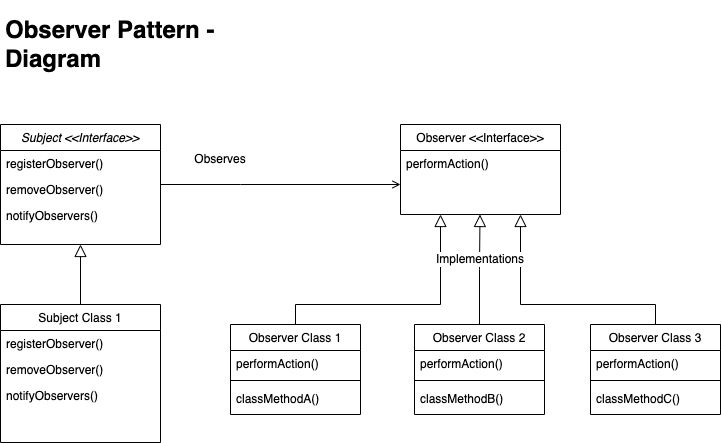

The diagram above was exported from draw.io. Its source (the exported page's mxGraphModel, read from the mxfile embedded in the PNG):
<mxGraphModel dx="933" dy="556" grid="1" gridSize="10" guides="1" tooltips="1" connect="1" arrows="1" fold="1" page="1" pageScale="1" pageWidth="1227" pageHeight="10069" math="0" shadow="0">
  <root>
    <mxCell id="WIyWlLk6GJQsqaUBKTNV-0" />
    <mxCell id="WIyWlLk6GJQsqaUBKTNV-1" parent="WIyWlLk6GJQsqaUBKTNV-0" />
    <mxCell id="zkfFHV4jXpPFQw0GAbJ--0" value="Subject &lt;&lt;Interface&gt;&gt;" style="swimlane;fontStyle=2;align=center;verticalAlign=top;childLayout=stackLayout;horizontal=1;startSize=26;horizontalStack=0;resizeParent=1;resizeLast=0;collapsible=1;marginBottom=0;rounded=0;shadow=0;strokeWidth=1;" parent="WIyWlLk6GJQsqaUBKTNV-1" vertex="1">
      <mxGeometry x="62" y="133" width="160" height="120" as="geometry">
        <mxRectangle x="230" y="140" width="160" height="26" as="alternateBounds" />
      </mxGeometry>
    </mxCell>
    <mxCell id="zkfFHV4jXpPFQw0GAbJ--1" value="registerObserver()" style="text;align=left;verticalAlign=top;spacingLeft=4;spacingRight=4;overflow=hidden;rotatable=0;points=[[0,0.5],[1,0.5]];portConstraint=eastwest;" parent="zkfFHV4jXpPFQw0GAbJ--0" vertex="1">
      <mxGeometry y="26" width="160" height="26" as="geometry" />
    </mxCell>
    <mxCell id="zkfFHV4jXpPFQw0GAbJ--2" value="removeObserver()" style="text;align=left;verticalAlign=top;spacingLeft=4;spacingRight=4;overflow=hidden;rotatable=0;points=[[0,0.5],[1,0.5]];portConstraint=eastwest;rounded=0;shadow=0;html=0;" parent="zkfFHV4jXpPFQw0GAbJ--0" vertex="1">
      <mxGeometry y="52" width="160" height="26" as="geometry" />
    </mxCell>
    <mxCell id="zkfFHV4jXpPFQw0GAbJ--3" value="notifyObservers()" style="text;align=left;verticalAlign=top;spacingLeft=4;spacingRight=4;overflow=hidden;rotatable=0;points=[[0,0.5],[1,0.5]];portConstraint=eastwest;rounded=0;shadow=0;html=0;" parent="zkfFHV4jXpPFQw0GAbJ--0" vertex="1">
      <mxGeometry y="78" width="160" height="26" as="geometry" />
    </mxCell>
    <mxCell id="zkfFHV4jXpPFQw0GAbJ--6" value="Subject Class 1" style="swimlane;fontStyle=0;align=center;verticalAlign=top;childLayout=stackLayout;horizontal=1;startSize=26;horizontalStack=0;resizeParent=1;resizeLast=0;collapsible=1;marginBottom=0;rounded=0;shadow=0;strokeWidth=1;" parent="WIyWlLk6GJQsqaUBKTNV-1" vertex="1">
      <mxGeometry x="62" y="313" width="160" height="138" as="geometry">
        <mxRectangle x="130" y="380" width="160" height="26" as="alternateBounds" />
      </mxGeometry>
    </mxCell>
    <mxCell id="zkfFHV4jXpPFQw0GAbJ--7" value="registerObserver()" style="text;align=left;verticalAlign=top;spacingLeft=4;spacingRight=4;overflow=hidden;rotatable=0;points=[[0,0.5],[1,0.5]];portConstraint=eastwest;" parent="zkfFHV4jXpPFQw0GAbJ--6" vertex="1">
      <mxGeometry y="26" width="160" height="26" as="geometry" />
    </mxCell>
    <mxCell id="zkfFHV4jXpPFQw0GAbJ--8" value="removeObserver()" style="text;align=left;verticalAlign=top;spacingLeft=4;spacingRight=4;overflow=hidden;rotatable=0;points=[[0,0.5],[1,0.5]];portConstraint=eastwest;rounded=0;shadow=0;html=0;" parent="zkfFHV4jXpPFQw0GAbJ--6" vertex="1">
      <mxGeometry y="52" width="160" height="26" as="geometry" />
    </mxCell>
    <mxCell id="zkfFHV4jXpPFQw0GAbJ--11" value="notifyObservers()" style="text;align=left;verticalAlign=top;spacingLeft=4;spacingRight=4;overflow=hidden;rotatable=0;points=[[0,0.5],[1,0.5]];portConstraint=eastwest;" parent="zkfFHV4jXpPFQw0GAbJ--6" vertex="1">
      <mxGeometry y="78" width="160" height="26" as="geometry" />
    </mxCell>
    <mxCell id="zkfFHV4jXpPFQw0GAbJ--12" value="" style="endArrow=block;endSize=10;endFill=0;shadow=0;strokeWidth=1;rounded=0;edgeStyle=elbowEdgeStyle;elbow=vertical;" parent="WIyWlLk6GJQsqaUBKTNV-1" source="zkfFHV4jXpPFQw0GAbJ--6" target="zkfFHV4jXpPFQw0GAbJ--0" edge="1">
      <mxGeometry width="160" relative="1" as="geometry">
        <mxPoint x="182" y="276" as="sourcePoint" />
        <mxPoint x="182" y="276" as="targetPoint" />
        <Array as="points">
          <mxPoint x="142" y="383" />
        </Array>
      </mxGeometry>
    </mxCell>
    <mxCell id="zkfFHV4jXpPFQw0GAbJ--17" value="Observer &lt;&lt;Interface&gt;&gt;" style="swimlane;fontStyle=0;align=center;verticalAlign=top;childLayout=stackLayout;horizontal=1;startSize=26;horizontalStack=0;resizeParent=1;resizeLast=0;collapsible=1;marginBottom=0;rounded=0;shadow=0;strokeWidth=1;" parent="WIyWlLk6GJQsqaUBKTNV-1" vertex="1">
      <mxGeometry x="462" y="133" width="160" height="90" as="geometry">
        <mxRectangle x="550" y="140" width="160" height="26" as="alternateBounds" />
      </mxGeometry>
    </mxCell>
    <mxCell id="zkfFHV4jXpPFQw0GAbJ--18" value="performAction()" style="text;align=left;verticalAlign=top;spacingLeft=4;spacingRight=4;overflow=hidden;rotatable=0;points=[[0,0.5],[1,0.5]];portConstraint=eastwest;" parent="zkfFHV4jXpPFQw0GAbJ--17" vertex="1">
      <mxGeometry y="26" width="160" height="24" as="geometry" />
    </mxCell>
    <mxCell id="zkfFHV4jXpPFQw0GAbJ--26" value="" style="endArrow=open;shadow=0;strokeWidth=1;rounded=0;endFill=1;edgeStyle=elbowEdgeStyle;elbow=horizontal;" parent="WIyWlLk6GJQsqaUBKTNV-1" source="zkfFHV4jXpPFQw0GAbJ--0" target="zkfFHV4jXpPFQw0GAbJ--17" edge="1">
      <mxGeometry x="0.5" y="41" relative="1" as="geometry">
        <mxPoint x="362" y="265" as="sourcePoint" />
        <mxPoint x="522" y="265" as="targetPoint" />
        <mxPoint x="-40" y="32" as="offset" />
        <Array as="points">
          <mxPoint x="302" y="193" />
        </Array>
      </mxGeometry>
    </mxCell>
    <mxCell id="bpyYSDkUjAS_s-q4jkWf-1" value="Observes" style="text;html=1;strokeColor=none;fillColor=none;align=center;verticalAlign=middle;whiteSpace=wrap;rounded=0;" vertex="1" parent="WIyWlLk6GJQsqaUBKTNV-1">
      <mxGeometry x="252" y="153" width="60" height="30" as="geometry" />
    </mxCell>
    <mxCell id="bpyYSDkUjAS_s-q4jkWf-2" value="Observer Class 1" style="swimlane;fontStyle=0;align=center;verticalAlign=top;childLayout=stackLayout;horizontal=1;startSize=26;horizontalStack=0;resizeParent=1;resizeLast=0;collapsible=1;marginBottom=0;rounded=0;shadow=0;strokeWidth=1;" vertex="1" parent="WIyWlLk6GJQsqaUBKTNV-1">
      <mxGeometry x="292" y="333" width="130" height="90" as="geometry">
        <mxRectangle x="340" y="380" width="170" height="26" as="alternateBounds" />
      </mxGeometry>
    </mxCell>
    <mxCell id="bpyYSDkUjAS_s-q4jkWf-3" value="performAction()" style="text;align=left;verticalAlign=top;spacingLeft=4;spacingRight=4;overflow=hidden;rotatable=0;points=[[0,0.5],[1,0.5]];portConstraint=eastwest;" vertex="1" parent="bpyYSDkUjAS_s-q4jkWf-2">
      <mxGeometry y="26" width="130" height="26" as="geometry" />
    </mxCell>
    <mxCell id="bpyYSDkUjAS_s-q4jkWf-4" value="" style="line;html=1;strokeWidth=1;align=left;verticalAlign=middle;spacingTop=-1;spacingLeft=3;spacingRight=3;rotatable=0;labelPosition=right;points=[];portConstraint=eastwest;" vertex="1" parent="bpyYSDkUjAS_s-q4jkWf-2">
      <mxGeometry y="52" width="130" height="8" as="geometry" />
    </mxCell>
    <mxCell id="bpyYSDkUjAS_s-q4jkWf-10" value="classMethodA()" style="text;html=1;align=left;verticalAlign=middle;resizable=0;points=[];autosize=1;strokeColor=none;fillColor=none;strokeWidth=2;spacingLeft=4;" vertex="1" parent="bpyYSDkUjAS_s-q4jkWf-2">
      <mxGeometry y="60" width="130" height="30" as="geometry" />
    </mxCell>
    <mxCell id="bpyYSDkUjAS_s-q4jkWf-12" value="Observer Class 2" style="swimlane;fontStyle=0;align=center;verticalAlign=top;childLayout=stackLayout;horizontal=1;startSize=26;horizontalStack=0;resizeParent=1;resizeLast=0;collapsible=1;marginBottom=0;rounded=0;shadow=0;strokeWidth=1;" vertex="1" parent="WIyWlLk6GJQsqaUBKTNV-1">
      <mxGeometry x="476" y="333" width="130" height="90" as="geometry">
        <mxRectangle x="340" y="380" width="170" height="26" as="alternateBounds" />
      </mxGeometry>
    </mxCell>
    <mxCell id="bpyYSDkUjAS_s-q4jkWf-13" value="performAction()" style="text;align=left;verticalAlign=top;spacingLeft=4;spacingRight=4;overflow=hidden;rotatable=0;points=[[0,0.5],[1,0.5]];portConstraint=eastwest;" vertex="1" parent="bpyYSDkUjAS_s-q4jkWf-12">
      <mxGeometry y="26" width="130" height="26" as="geometry" />
    </mxCell>
    <mxCell id="bpyYSDkUjAS_s-q4jkWf-14" value="" style="line;html=1;strokeWidth=1;align=left;verticalAlign=middle;spacingTop=-1;spacingLeft=3;spacingRight=3;rotatable=0;labelPosition=right;points=[];portConstraint=eastwest;" vertex="1" parent="bpyYSDkUjAS_s-q4jkWf-12">
      <mxGeometry y="52" width="130" height="8" as="geometry" />
    </mxCell>
    <mxCell id="bpyYSDkUjAS_s-q4jkWf-15" value="classMethodB()" style="text;html=1;align=left;verticalAlign=middle;resizable=0;points=[];autosize=1;strokeColor=none;fillColor=none;strokeWidth=2;spacingLeft=4;" vertex="1" parent="bpyYSDkUjAS_s-q4jkWf-12">
      <mxGeometry y="60" width="130" height="30" as="geometry" />
    </mxCell>
    <mxCell id="bpyYSDkUjAS_s-q4jkWf-16" value="Observer Class 3" style="swimlane;fontStyle=0;align=center;verticalAlign=top;childLayout=stackLayout;horizontal=1;startSize=26;horizontalStack=0;resizeParent=1;resizeLast=0;collapsible=1;marginBottom=0;rounded=0;shadow=0;strokeWidth=1;" vertex="1" parent="WIyWlLk6GJQsqaUBKTNV-1">
      <mxGeometry x="652" y="333" width="130" height="90" as="geometry">
        <mxRectangle x="340" y="380" width="170" height="26" as="alternateBounds" />
      </mxGeometry>
    </mxCell>
    <mxCell id="bpyYSDkUjAS_s-q4jkWf-17" value="performAction()" style="text;align=left;verticalAlign=top;spacingLeft=4;spacingRight=4;overflow=hidden;rotatable=0;points=[[0,0.5],[1,0.5]];portConstraint=eastwest;" vertex="1" parent="bpyYSDkUjAS_s-q4jkWf-16">
      <mxGeometry y="26" width="130" height="26" as="geometry" />
    </mxCell>
    <mxCell id="bpyYSDkUjAS_s-q4jkWf-18" value="" style="line;html=1;strokeWidth=1;align=left;verticalAlign=middle;spacingTop=-1;spacingLeft=3;spacingRight=3;rotatable=0;labelPosition=right;points=[];portConstraint=eastwest;" vertex="1" parent="bpyYSDkUjAS_s-q4jkWf-16">
      <mxGeometry y="52" width="130" height="8" as="geometry" />
    </mxCell>
    <mxCell id="bpyYSDkUjAS_s-q4jkWf-19" value="classMethodC()" style="text;html=1;align=left;verticalAlign=middle;resizable=0;points=[];autosize=1;strokeColor=none;fillColor=none;strokeWidth=2;spacingLeft=4;" vertex="1" parent="bpyYSDkUjAS_s-q4jkWf-16">
      <mxGeometry y="60" width="130" height="30" as="geometry" />
    </mxCell>
    <mxCell id="bpyYSDkUjAS_s-q4jkWf-20" value="" style="endArrow=block;endSize=10;endFill=0;shadow=0;strokeWidth=1;rounded=0;edgeStyle=elbowEdgeStyle;elbow=vertical;entryX=0.25;entryY=1;entryDx=0;entryDy=0;exitX=0.5;exitY=0;exitDx=0;exitDy=0;" edge="1" parent="WIyWlLk6GJQsqaUBKTNV-1" source="bpyYSDkUjAS_s-q4jkWf-2" target="zkfFHV4jXpPFQw0GAbJ--17">
      <mxGeometry width="160" relative="1" as="geometry">
        <mxPoint x="362" y="283" as="sourcePoint" />
        <mxPoint x="362" y="223" as="targetPoint" />
        <Array as="points">
          <mxPoint x="432" y="313" />
        </Array>
      </mxGeometry>
    </mxCell>
    <mxCell id="bpyYSDkUjAS_s-q4jkWf-21" value="" style="endArrow=block;endSize=10;endFill=0;shadow=0;strokeWidth=1;rounded=0;edgeStyle=elbowEdgeStyle;elbow=vertical;exitX=0.5;exitY=0;exitDx=0;exitDy=0;" edge="1" parent="WIyWlLk6GJQsqaUBKTNV-1" source="bpyYSDkUjAS_s-q4jkWf-12">
      <mxGeometry width="160" relative="1" as="geometry">
        <mxPoint x="541.5" y="283" as="sourcePoint" />
        <mxPoint x="541.5" y="223" as="targetPoint" />
        <Array as="points" />
      </mxGeometry>
    </mxCell>
    <mxCell id="bpyYSDkUjAS_s-q4jkWf-22" value="" style="endArrow=block;endSize=10;endFill=0;shadow=0;strokeWidth=1;rounded=0;edgeStyle=elbowEdgeStyle;elbow=vertical;exitX=0.5;exitY=0;exitDx=0;exitDy=0;" edge="1" parent="WIyWlLk6GJQsqaUBKTNV-1" source="bpyYSDkUjAS_s-q4jkWf-16">
      <mxGeometry width="160" relative="1" as="geometry">
        <mxPoint x="702" y="283" as="sourcePoint" />
        <mxPoint x="582" y="223" as="targetPoint" />
        <Array as="points">
          <mxPoint x="702" y="313" />
        </Array>
      </mxGeometry>
    </mxCell>
    <mxCell id="bpyYSDkUjAS_s-q4jkWf-23" value="Implementations" style="text;html=1;strokeColor=none;fillColor=none;align=center;verticalAlign=middle;whiteSpace=wrap;rounded=0;labelBackgroundColor=#ffffff;" vertex="1" parent="WIyWlLk6GJQsqaUBKTNV-1">
      <mxGeometry x="512" y="253" width="60" height="30" as="geometry" />
    </mxCell>
    <mxCell id="bpyYSDkUjAS_s-q4jkWf-25" value="&lt;h1&gt;Observer Pattern - Diagram&lt;/h1&gt;&lt;div&gt;&lt;br&gt;&lt;/div&gt;" style="text;html=1;strokeColor=none;fillColor=none;spacing=5;spacingTop=-20;whiteSpace=wrap;overflow=hidden;rounded=0;labelBackgroundColor=#ffffff;" vertex="1" parent="WIyWlLk6GJQsqaUBKTNV-1">
      <mxGeometry x="62" y="19" width="308" height="120" as="geometry" />
    </mxCell>
  </root>
</mxGraphModel>